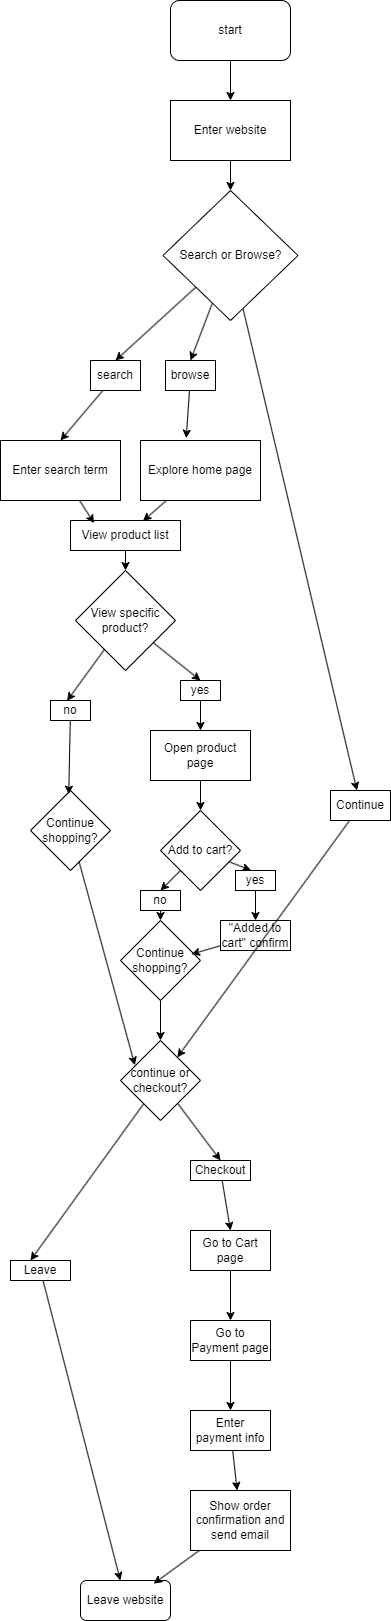

The diagram above was exported from draw.io. Its source (the exported page's mxGraphModel, read from the mxfile embedded in the PNG):
<mxGraphModel dx="459" dy="974" grid="1" gridSize="10" guides="1" tooltips="1" connect="1" arrows="1" fold="1" page="1" pageScale="1" pageWidth="1100" pageHeight="1700" math="0" shadow="0">
  <root>
    <mxCell id="0" />
    <mxCell id="1" parent="0" />
    <mxCell id="6" style="edgeStyle=none;html=1;exitX=0.5;exitY=1;exitDx=0;exitDy=0;entryX=0.5;entryY=0;entryDx=0;entryDy=0;" edge="1" parent="1" source="2" target="3">
      <mxGeometry relative="1" as="geometry" />
    </mxCell>
    <mxCell id="2" value="start" style="rounded=1;whiteSpace=wrap;html=1;" vertex="1" parent="1">
      <mxGeometry x="250" width="120" height="60" as="geometry" />
    </mxCell>
    <mxCell id="7" style="edgeStyle=none;html=1;exitX=0.5;exitY=1;exitDx=0;exitDy=0;entryX=0.5;entryY=0;entryDx=0;entryDy=0;" edge="1" parent="1" source="3" target="4">
      <mxGeometry relative="1" as="geometry" />
    </mxCell>
    <mxCell id="3" value="Enter website" style="rounded=0;whiteSpace=wrap;html=1;" vertex="1" parent="1">
      <mxGeometry x="250" y="100" width="120" height="60" as="geometry" />
    </mxCell>
    <mxCell id="9" style="edgeStyle=none;html=1;entryX=0.5;entryY=0;entryDx=0;entryDy=0;" edge="1" parent="1" source="4" target="5">
      <mxGeometry relative="1" as="geometry" />
    </mxCell>
    <mxCell id="10" style="edgeStyle=none;html=1;entryX=0.5;entryY=0;entryDx=0;entryDy=0;" edge="1" parent="1" source="4" target="8">
      <mxGeometry relative="1" as="geometry" />
    </mxCell>
    <mxCell id="44" style="edgeStyle=none;html=1;" edge="1" parent="1" source="4" target="43">
      <mxGeometry relative="1" as="geometry" />
    </mxCell>
    <mxCell id="4" value="Search or Browse?" style="rhombus;whiteSpace=wrap;html=1;" vertex="1" parent="1">
      <mxGeometry x="242.5" y="190" width="135" height="130" as="geometry" />
    </mxCell>
    <mxCell id="13" style="edgeStyle=none;html=1;entryX=0.5;entryY=0;entryDx=0;entryDy=0;" edge="1" parent="1" source="5" target="11">
      <mxGeometry relative="1" as="geometry" />
    </mxCell>
    <mxCell id="5" value="search" style="rounded=0;whiteSpace=wrap;html=1;" vertex="1" parent="1">
      <mxGeometry x="170" y="360" width="50" height="30" as="geometry" />
    </mxCell>
    <mxCell id="8" value="browse" style="rounded=0;whiteSpace=wrap;html=1;" vertex="1" parent="1">
      <mxGeometry x="245" y="360" width="50" height="30" as="geometry" />
    </mxCell>
    <mxCell id="11" value="Enter search term" style="rounded=0;whiteSpace=wrap;html=1;" vertex="1" parent="1">
      <mxGeometry x="80" y="440" width="120" height="60" as="geometry" />
    </mxCell>
    <mxCell id="12" value="Explore home page" style="rounded=0;whiteSpace=wrap;html=1;" vertex="1" parent="1">
      <mxGeometry x="220" y="440" width="120" height="60" as="geometry" />
    </mxCell>
    <mxCell id="14" style="edgeStyle=none;html=1;entryX=0.381;entryY=-0.039;entryDx=0;entryDy=0;entryPerimeter=0;" edge="1" parent="1" source="8" target="12">
      <mxGeometry relative="1" as="geometry" />
    </mxCell>
    <mxCell id="20" style="edgeStyle=none;html=1;entryX=0.5;entryY=0;entryDx=0;entryDy=0;" edge="1" parent="1" source="15" target="16">
      <mxGeometry relative="1" as="geometry" />
    </mxCell>
    <mxCell id="15" value="View product list" style="rounded=0;whiteSpace=wrap;html=1;" vertex="1" parent="1">
      <mxGeometry x="150" y="520" width="110" height="30" as="geometry" />
    </mxCell>
    <mxCell id="23" style="edgeStyle=none;html=1;entryX=0.5;entryY=0;entryDx=0;entryDy=0;" edge="1" parent="1" source="16" target="21">
      <mxGeometry relative="1" as="geometry" />
    </mxCell>
    <mxCell id="16" value="View specific product?" style="rhombus;whiteSpace=wrap;html=1;" vertex="1" parent="1">
      <mxGeometry x="155" y="570" width="100" height="100" as="geometry" />
    </mxCell>
    <mxCell id="18" style="edgeStyle=none;html=1;entryX=0.214;entryY=0.089;entryDx=0;entryDy=0;entryPerimeter=0;" edge="1" parent="1" source="11" target="15">
      <mxGeometry relative="1" as="geometry" />
    </mxCell>
    <mxCell id="19" style="edgeStyle=none;html=1;entryX=0.659;entryY=0.02;entryDx=0;entryDy=0;entryPerimeter=0;" edge="1" parent="1" source="12" target="15">
      <mxGeometry relative="1" as="geometry" />
    </mxCell>
    <mxCell id="25" style="edgeStyle=none;html=1;entryX=0.5;entryY=0;entryDx=0;entryDy=0;" edge="1" parent="1" source="21" target="24">
      <mxGeometry relative="1" as="geometry">
        <mxPoint x="280" y="720" as="targetPoint" />
      </mxGeometry>
    </mxCell>
    <mxCell id="21" value="yes" style="rounded=0;whiteSpace=wrap;html=1;" vertex="1" parent="1">
      <mxGeometry x="260" y="680" width="40" height="20" as="geometry" />
    </mxCell>
    <mxCell id="22" value="no" style="rounded=0;whiteSpace=wrap;html=1;" vertex="1" parent="1">
      <mxGeometry x="130" y="700" width="40" height="20" as="geometry" />
    </mxCell>
    <mxCell id="27" style="edgeStyle=none;html=1;entryX=0.5;entryY=0;entryDx=0;entryDy=0;" edge="1" parent="1" source="24" target="26">
      <mxGeometry relative="1" as="geometry" />
    </mxCell>
    <mxCell id="24" value="Open product page" style="rounded=0;whiteSpace=wrap;html=1;" vertex="1" parent="1">
      <mxGeometry x="230" y="730" width="100" height="50" as="geometry" />
    </mxCell>
    <mxCell id="36" style="edgeStyle=none;html=1;entryX=0.5;entryY=0;entryDx=0;entryDy=0;" edge="1" parent="1" source="26" target="35">
      <mxGeometry relative="1" as="geometry" />
    </mxCell>
    <mxCell id="26" value="Add to cart?" style="rhombus;whiteSpace=wrap;html=1;" vertex="1" parent="1">
      <mxGeometry x="240" y="810" width="80" height="80" as="geometry" />
    </mxCell>
    <mxCell id="28" style="edgeStyle=none;html=1;entryX=0.414;entryY=0.017;entryDx=0;entryDy=0;entryPerimeter=0;" edge="1" parent="1" source="16" target="22">
      <mxGeometry relative="1" as="geometry" />
    </mxCell>
    <mxCell id="29" value="Continue shopping?" style="rhombus;whiteSpace=wrap;html=1;" vertex="1" parent="1">
      <mxGeometry x="110" y="790" width="80" height="80" as="geometry" />
    </mxCell>
    <mxCell id="30" style="edgeStyle=none;html=1;entryX=0.478;entryY=0.046;entryDx=0;entryDy=0;entryPerimeter=0;" edge="1" parent="1" source="22" target="29">
      <mxGeometry relative="1" as="geometry" />
    </mxCell>
    <mxCell id="34" style="edgeStyle=none;html=1;entryX=0.5;entryY=0;entryDx=0;entryDy=0;" edge="1" parent="1" source="31" target="33">
      <mxGeometry relative="1" as="geometry" />
    </mxCell>
    <mxCell id="31" value="yes" style="rounded=0;whiteSpace=wrap;html=1;" vertex="1" parent="1">
      <mxGeometry x="315" y="870" width="40" height="20" as="geometry" />
    </mxCell>
    <mxCell id="32" style="edgeStyle=none;html=1;entryX=0.386;entryY=-0.011;entryDx=0;entryDy=0;entryPerimeter=0;" edge="1" parent="1" source="26" target="31">
      <mxGeometry relative="1" as="geometry" />
    </mxCell>
    <mxCell id="33" value="&quot;Added to cart&quot; confirm" style="rounded=0;whiteSpace=wrap;html=1;" vertex="1" parent="1">
      <mxGeometry x="300" y="920" width="70" height="30" as="geometry" />
    </mxCell>
    <mxCell id="38" style="edgeStyle=none;html=1;" edge="1" parent="1" source="35" target="37">
      <mxGeometry relative="1" as="geometry" />
    </mxCell>
    <mxCell id="35" value="no" style="rounded=0;whiteSpace=wrap;html=1;" vertex="1" parent="1">
      <mxGeometry x="220" y="890" width="40" height="20" as="geometry" />
    </mxCell>
    <mxCell id="41" style="edgeStyle=none;html=1;entryX=0.5;entryY=0;entryDx=0;entryDy=0;" edge="1" parent="1" source="37" target="40">
      <mxGeometry relative="1" as="geometry" />
    </mxCell>
    <mxCell id="37" value="Continue shopping?" style="rhombus;whiteSpace=wrap;html=1;" vertex="1" parent="1">
      <mxGeometry x="200" y="920" width="80" height="80" as="geometry" />
    </mxCell>
    <mxCell id="39" style="edgeStyle=none;html=1;entryX=0.887;entryY=0.421;entryDx=0;entryDy=0;entryPerimeter=0;" edge="1" parent="1" source="33" target="37">
      <mxGeometry relative="1" as="geometry" />
    </mxCell>
    <mxCell id="47" style="edgeStyle=none;html=1;entryX=0.5;entryY=0;entryDx=0;entryDy=0;" edge="1" parent="1" source="40" target="46">
      <mxGeometry relative="1" as="geometry" />
    </mxCell>
    <mxCell id="40" value="continue or checkout?" style="rhombus;whiteSpace=wrap;html=1;" vertex="1" parent="1">
      <mxGeometry x="200" y="1040" width="80" height="80" as="geometry" />
    </mxCell>
    <mxCell id="42" style="edgeStyle=none;html=1;entryX=0.18;entryY=0.309;entryDx=0;entryDy=0;entryPerimeter=0;" edge="1" parent="1" source="29" target="40">
      <mxGeometry relative="1" as="geometry" />
    </mxCell>
    <mxCell id="45" style="edgeStyle=none;html=1;" edge="1" parent="1" source="43" target="40">
      <mxGeometry relative="1" as="geometry" />
    </mxCell>
    <mxCell id="43" value="Continue" style="rounded=0;whiteSpace=wrap;html=1;" vertex="1" parent="1">
      <mxGeometry x="410" y="790" width="60" height="30" as="geometry" />
    </mxCell>
    <mxCell id="52" style="edgeStyle=none;html=1;entryX=0.5;entryY=0;entryDx=0;entryDy=0;" edge="1" parent="1" source="46" target="48">
      <mxGeometry relative="1" as="geometry" />
    </mxCell>
    <mxCell id="46" value="Checkout" style="rounded=0;whiteSpace=wrap;html=1;" vertex="1" parent="1">
      <mxGeometry x="270" y="1160" width="60" height="20" as="geometry" />
    </mxCell>
    <mxCell id="53" style="edgeStyle=none;html=1;entryX=0.5;entryY=0;entryDx=0;entryDy=0;" edge="1" parent="1" source="48" target="49">
      <mxGeometry relative="1" as="geometry" />
    </mxCell>
    <mxCell id="48" value="Go to Cart page" style="rounded=0;whiteSpace=wrap;html=1;" vertex="1" parent="1">
      <mxGeometry x="270" y="1230" width="80" height="40" as="geometry" />
    </mxCell>
    <mxCell id="54" style="edgeStyle=none;html=1;" edge="1" parent="1" source="49" target="50">
      <mxGeometry relative="1" as="geometry" />
    </mxCell>
    <mxCell id="49" value="Go to Payment page" style="rounded=0;whiteSpace=wrap;html=1;" vertex="1" parent="1">
      <mxGeometry x="270" y="1320" width="80" height="40" as="geometry" />
    </mxCell>
    <mxCell id="55" style="edgeStyle=none;html=1;" edge="1" parent="1" source="50" target="51">
      <mxGeometry relative="1" as="geometry" />
    </mxCell>
    <mxCell id="50" value="Enter payment info" style="rounded=0;whiteSpace=wrap;html=1;" vertex="1" parent="1">
      <mxGeometry x="270" y="1410" width="80" height="40" as="geometry" />
    </mxCell>
    <mxCell id="51" value="Show order confirmation and send email" style="rounded=0;whiteSpace=wrap;html=1;" vertex="1" parent="1">
      <mxGeometry x="270" y="1490" width="100" height="60" as="geometry" />
    </mxCell>
    <mxCell id="56" value="Leave website" style="rounded=1;whiteSpace=wrap;html=1;" vertex="1" parent="1">
      <mxGeometry x="160" y="1580" width="90" height="40" as="geometry" />
    </mxCell>
    <mxCell id="60" style="edgeStyle=none;html=1;" edge="1" parent="1" source="57" target="56">
      <mxGeometry relative="1" as="geometry" />
    </mxCell>
    <mxCell id="57" value="Leave" style="rounded=0;whiteSpace=wrap;html=1;" vertex="1" parent="1">
      <mxGeometry x="90" y="1260" width="60" height="20" as="geometry" />
    </mxCell>
    <mxCell id="58" style="edgeStyle=none;html=1;entryX=0.333;entryY=0;entryDx=0;entryDy=0;entryPerimeter=0;" edge="1" parent="1" source="40" target="57">
      <mxGeometry relative="1" as="geometry" />
    </mxCell>
    <mxCell id="59" style="edgeStyle=none;html=1;entryX=0.813;entryY=0.079;entryDx=0;entryDy=0;entryPerimeter=0;" edge="1" parent="1" source="51" target="56">
      <mxGeometry relative="1" as="geometry" />
    </mxCell>
  </root>
</mxGraphModel>